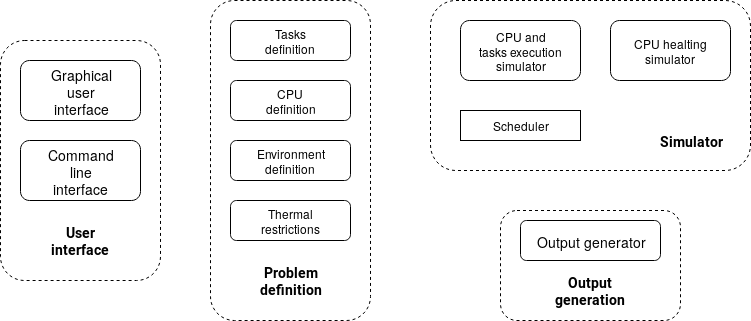

The diagram above was exported from draw.io. Its source (the exported page's mxGraphModel, read from the mxfile embedded in the PNG):
<mxGraphModel dx="1422" dy="778" grid="1" gridSize="10" guides="1" tooltips="1" connect="1" arrows="1" fold="1" page="1" pageScale="1" pageWidth="827" pageHeight="1169" math="0" shadow="0">
  <root>
    <mxCell id="0" />
    <mxCell id="1" parent="0" />
    <mxCell id="PnNY34eLE8pJKIVJ1llZ-31" value="" style="rounded=1;whiteSpace=wrap;html=1;fontSize=14;dashed=1;" vertex="1" parent="1">
      <mxGeometry x="830" y="380" width="180" height="110" as="geometry" />
    </mxCell>
    <mxCell id="PnNY34eLE8pJKIVJ1llZ-16" value="&lt;div&gt;&lt;br&gt;&lt;/div&gt;&lt;div&gt;&lt;br&gt;&lt;/div&gt;&lt;div&gt;&lt;br&gt;&lt;/div&gt;&lt;div&gt;&lt;br&gt;&lt;/div&gt;&lt;div&gt;&lt;br&gt;&lt;/div&gt;&lt;div&gt;&lt;br&gt;&lt;/div&gt;&lt;div&gt;&lt;br&gt;&lt;/div&gt;&lt;div&gt;&lt;br&gt;&lt;/div&gt;&lt;div&gt;&lt;br&gt;&lt;/div&gt;&lt;div&gt;&lt;br&gt;&lt;/div&gt;&lt;div&gt;&lt;br&gt;&lt;/div&gt;&lt;div&gt;&lt;br&gt;&lt;/div&gt;&lt;div&gt;&lt;br&gt;&lt;/div&gt;&lt;div&gt;&lt;br&gt;&lt;/div&gt;&lt;div&gt;&lt;br&gt;&lt;/div&gt;&lt;div&gt;&lt;br&gt;&lt;/div&gt;&lt;div&gt;&lt;br&gt;&lt;/div&gt;&lt;div&gt;&lt;br&gt;&lt;/div&gt;&lt;div&gt;&lt;br&gt;&lt;/div&gt;&lt;div&gt;&lt;br&gt;&lt;/div&gt;" style="rounded=1;whiteSpace=wrap;html=1;dashed=1;" vertex="1" parent="1">
      <mxGeometry x="540" y="170" width="160" height="320" as="geometry" />
    </mxCell>
    <mxCell id="PnNY34eLE8pJKIVJ1llZ-3" value="" style="rounded=1;whiteSpace=wrap;html=1;dashed=1;" vertex="1" parent="1">
      <mxGeometry x="760" y="170" width="320" height="170" as="geometry" />
    </mxCell>
    <mxCell id="PnNY34eLE8pJKIVJ1llZ-2" value="&lt;div&gt;CPU healting simulator&lt;/div&gt;" style="rounded=1;whiteSpace=wrap;html=1;" vertex="1" parent="1">
      <mxGeometry x="940" y="190" width="120" height="60" as="geometry" />
    </mxCell>
    <mxCell id="PnNY34eLE8pJKIVJ1llZ-4" value="Scheduler" style="rounded=0;whiteSpace=wrap;html=1;" vertex="1" parent="1">
      <mxGeometry x="790" y="280" width="120" height="30" as="geometry" />
    </mxCell>
    <mxCell id="PnNY34eLE8pJKIVJ1llZ-5" value="&lt;div&gt;CPU and &lt;br&gt;&lt;/div&gt;&lt;div&gt;tasks execution&lt;br&gt;&lt;/div&gt;&lt;div&gt;simulator&lt;br&gt;&lt;/div&gt;" style="rounded=1;whiteSpace=wrap;html=1;" vertex="1" parent="1">
      <mxGeometry x="790" y="190" width="120" height="60" as="geometry" />
    </mxCell>
    <mxCell id="PnNY34eLE8pJKIVJ1llZ-11" value="&lt;div&gt;Tasks&lt;/div&gt;&lt;div&gt;definition&lt;br&gt;&lt;/div&gt;" style="rounded=1;whiteSpace=wrap;html=1;" vertex="1" parent="1">
      <mxGeometry x="560" y="190" width="120" height="40" as="geometry" />
    </mxCell>
    <mxCell id="PnNY34eLE8pJKIVJ1llZ-12" value="&lt;div&gt;CPU&lt;br&gt;&lt;/div&gt;&lt;div&gt;definition&lt;/div&gt;" style="rounded=1;whiteSpace=wrap;html=1;" vertex="1" parent="1">
      <mxGeometry x="560" y="250" width="120" height="40" as="geometry" />
    </mxCell>
    <mxCell id="PnNY34eLE8pJKIVJ1llZ-14" value="&lt;div&gt;Environment&lt;/div&gt;&lt;div&gt;definition&lt;br&gt;&lt;/div&gt;" style="rounded=1;whiteSpace=wrap;html=1;" vertex="1" parent="1">
      <mxGeometry x="560" y="310" width="120" height="40" as="geometry" />
    </mxCell>
    <mxCell id="PnNY34eLE8pJKIVJ1llZ-15" value="&lt;div&gt;Thermal&lt;/div&gt;&lt;div&gt;restrictions&lt;br&gt;&lt;/div&gt;" style="rounded=1;whiteSpace=wrap;html=1;" vertex="1" parent="1">
      <mxGeometry x="560" y="370" width="120" height="40" as="geometry" />
    </mxCell>
    <mxCell id="PnNY34eLE8pJKIVJ1llZ-17" value="Problem definition" style="text;html=1;strokeColor=none;fillColor=none;align=center;verticalAlign=middle;whiteSpace=wrap;rounded=0;fontFamily=Roboto;labelBorderColor=none;fontStyle=1;fontSize=14;" vertex="1" parent="1">
      <mxGeometry x="600" y="440" width="40" height="20" as="geometry" />
    </mxCell>
    <mxCell id="PnNY34eLE8pJKIVJ1llZ-18" value="&lt;div&gt;Simulator&lt;/div&gt;" style="text;html=1;strokeColor=none;fillColor=none;align=center;verticalAlign=middle;whiteSpace=wrap;rounded=0;fontFamily=Roboto;labelBorderColor=none;fontStyle=1;fontSize=14;" vertex="1" parent="1">
      <mxGeometry x="1000" y="300" width="40" height="20" as="geometry" />
    </mxCell>
    <mxCell id="PnNY34eLE8pJKIVJ1llZ-26" value="&lt;div&gt;&lt;br&gt;&lt;/div&gt;&lt;div&gt;&lt;br&gt;&lt;/div&gt;&lt;div&gt;&lt;br&gt;&lt;/div&gt;&lt;div&gt;&lt;br&gt;&lt;/div&gt;&lt;div&gt;&lt;br&gt;&lt;/div&gt;&lt;div&gt;&lt;br&gt;&lt;/div&gt;&lt;div&gt;&lt;br&gt;&lt;/div&gt;&lt;div&gt;&lt;br&gt;&lt;/div&gt;&lt;div&gt;&lt;br&gt;&lt;/div&gt;&lt;div&gt;&lt;br&gt;&lt;/div&gt;&lt;div&gt;&lt;br&gt;&lt;/div&gt;&lt;div&gt;&lt;br&gt;&lt;/div&gt;&lt;div&gt;&lt;br&gt;&lt;/div&gt;&lt;div&gt;&lt;br&gt;&lt;/div&gt;&lt;div&gt;&lt;br&gt;&lt;/div&gt;&lt;div&gt;&lt;br&gt;&lt;/div&gt;&lt;div&gt;&lt;br&gt;&lt;/div&gt;&lt;div&gt;&lt;br&gt;&lt;/div&gt;&lt;div&gt;&lt;br&gt;&lt;/div&gt;&lt;div&gt;&lt;br&gt;&lt;/div&gt;" style="rounded=1;whiteSpace=wrap;html=1;dashed=1;" vertex="1" parent="1">
      <mxGeometry x="330" y="210" width="160" height="240" as="geometry" />
    </mxCell>
    <mxCell id="PnNY34eLE8pJKIVJ1llZ-27" value="&lt;div&gt;User&lt;/div&gt;&lt;div&gt;interface&lt;br&gt;&lt;/div&gt;" style="text;html=1;strokeColor=none;fillColor=none;align=center;verticalAlign=middle;whiteSpace=wrap;rounded=0;fontFamily=Roboto;labelBorderColor=none;fontStyle=1;fontSize=14;" vertex="1" parent="1">
      <mxGeometry x="390" y="400" width="40" height="20" as="geometry" />
    </mxCell>
    <mxCell id="PnNY34eLE8pJKIVJ1llZ-28" value="&lt;div&gt;Graphical&lt;/div&gt;&lt;div&gt;user&lt;/div&gt;&lt;div&gt;interface&lt;/div&gt;" style="rounded=1;whiteSpace=wrap;html=1;fontSize=14;" vertex="1" parent="1">
      <mxGeometry x="350" y="230" width="120" height="60" as="geometry" />
    </mxCell>
    <mxCell id="PnNY34eLE8pJKIVJ1llZ-29" value="&lt;div&gt;Command&lt;/div&gt;&lt;div&gt;line&lt;/div&gt;&lt;div&gt;interface&lt;br&gt;&lt;/div&gt;" style="rounded=1;whiteSpace=wrap;html=1;fontSize=14;" vertex="1" parent="1">
      <mxGeometry x="350" y="310" width="120" height="60" as="geometry" />
    </mxCell>
    <mxCell id="PnNY34eLE8pJKIVJ1llZ-30" value="Output generator" style="rounded=1;whiteSpace=wrap;html=1;fontSize=14;" vertex="1" parent="1">
      <mxGeometry x="850" y="390" width="140" height="40" as="geometry" />
    </mxCell>
    <mxCell id="PnNY34eLE8pJKIVJ1llZ-32" value="&lt;div&gt;Output&lt;/div&gt;&lt;div&gt;generation&lt;br&gt;&lt;/div&gt;" style="text;html=1;strokeColor=none;fillColor=none;align=center;verticalAlign=middle;whiteSpace=wrap;rounded=0;fontFamily=Roboto;labelBorderColor=none;fontStyle=1;fontSize=14;" vertex="1" parent="1">
      <mxGeometry x="890" y="450" width="60" height="20" as="geometry" />
    </mxCell>
  </root>
</mxGraphModel>